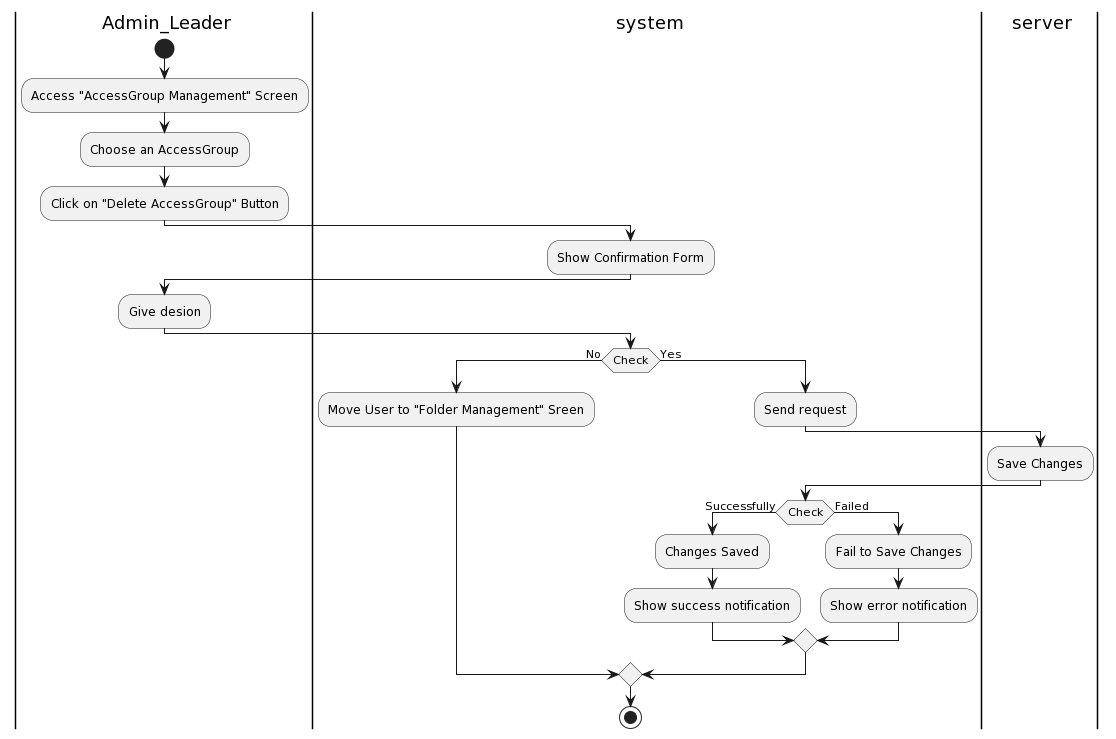

The diagram above was rendered by PlantUML. Its source (embedded in the PNG):
@startuml
|a| Admin_Leader
|sys| system
|ser| server
|a|
start
:Access "AccessGroup Management" Screen;
:Choose an AccessGroup;
:Click on "Delete AccessGroup" Button;
|sys|
:Show Confirmation Form;
|a|
:Give desion;
|sys|
if (Check) then (No)
:Move User to "Folder Management" Sreen;
else (Yes)
|sys|
:Send request;
|ser|
:Save Changes;
|sys|
if(Check) then (Successfully)
:Changes Saved;
:Show success notification;
else (Failed)
:Fail to Save Changes;
:Show error notification;
endif
endif
stop
@enduml